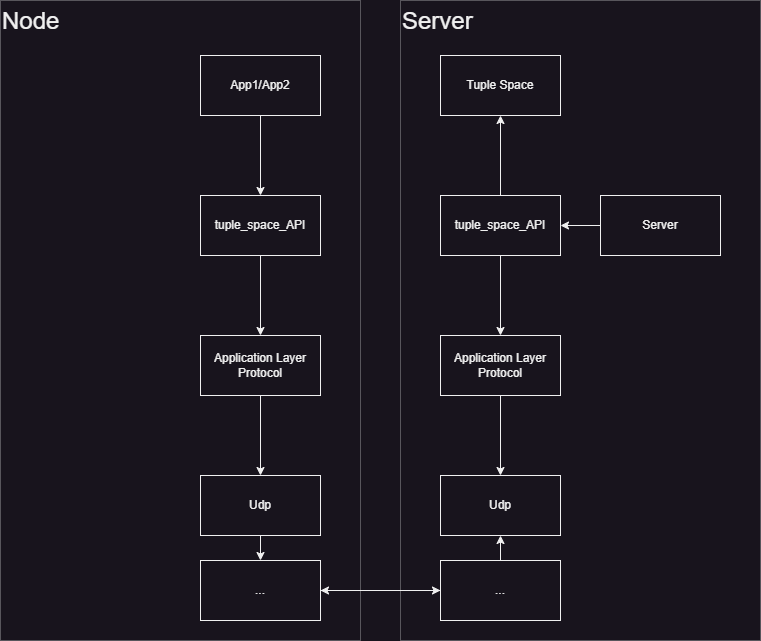

The diagram above was exported from draw.io. Its source (the exported page's mxGraphModel, read from the mxfile embedded in the PNG):
<mxGraphModel dx="2074" dy="1204" grid="1" gridSize="10" guides="1" tooltips="1" connect="1" arrows="1" fold="1" page="1" pageScale="1" pageWidth="827" pageHeight="1169" math="0" shadow="0">
  <root>
    <mxCell id="0" />
    <mxCell id="1" parent="0" />
    <mxCell id="8ECO8sBtDWxoWd6V3CzM-1" value="&lt;font style=&quot;font-size: 24px;&quot;&gt;Node&lt;/font&gt;" style="rounded=0;whiteSpace=wrap;html=1;opacity=30;align=left;horizontal=1;verticalAlign=top;shadow=0;" vertex="1" parent="1">
      <mxGeometry x="40" y="360" width="360" height="640" as="geometry" />
    </mxCell>
    <mxCell id="8ECO8sBtDWxoWd6V3CzM-2" value="&lt;font style=&quot;font-size: 24px;&quot;&gt;Server&lt;/font&gt;" style="rounded=0;whiteSpace=wrap;html=1;opacity=30;align=left;verticalAlign=top;" vertex="1" parent="1">
      <mxGeometry x="440" y="360" width="360" height="640" as="geometry" />
    </mxCell>
    <mxCell id="8ECO8sBtDWxoWd6V3CzM-29" value="" style="edgeStyle=orthogonalEdgeStyle;rounded=0;orthogonalLoop=1;jettySize=auto;html=1;" edge="1" parent="1" source="8ECO8sBtDWxoWd6V3CzM-7" target="8ECO8sBtDWxoWd6V3CzM-11">
      <mxGeometry relative="1" as="geometry" />
    </mxCell>
    <mxCell id="8ECO8sBtDWxoWd6V3CzM-7" value="tuple_space_API" style="rounded=0;whiteSpace=wrap;html=1;" vertex="1" parent="1">
      <mxGeometry x="240" y="555" width="120" height="60" as="geometry" />
    </mxCell>
    <mxCell id="8ECO8sBtDWxoWd6V3CzM-24" value="" style="edgeStyle=orthogonalEdgeStyle;rounded=0;orthogonalLoop=1;jettySize=auto;html=1;" edge="1" parent="1" source="8ECO8sBtDWxoWd6V3CzM-9" target="8ECO8sBtDWxoWd6V3CzM-23">
      <mxGeometry relative="1" as="geometry" />
    </mxCell>
    <mxCell id="8ECO8sBtDWxoWd6V3CzM-27" value="" style="edgeStyle=orthogonalEdgeStyle;rounded=0;orthogonalLoop=1;jettySize=auto;html=1;" edge="1" parent="1" source="8ECO8sBtDWxoWd6V3CzM-9" target="8ECO8sBtDWxoWd6V3CzM-26">
      <mxGeometry relative="1" as="geometry" />
    </mxCell>
    <mxCell id="8ECO8sBtDWxoWd6V3CzM-9" value="tuple_space_API" style="rounded=0;whiteSpace=wrap;html=1;" vertex="1" parent="1">
      <mxGeometry x="480" y="555" width="120" height="60" as="geometry" />
    </mxCell>
    <mxCell id="8ECO8sBtDWxoWd6V3CzM-14" value="" style="edgeStyle=orthogonalEdgeStyle;rounded=0;orthogonalLoop=1;jettySize=auto;html=1;" edge="1" parent="1" source="8ECO8sBtDWxoWd6V3CzM-11" target="8ECO8sBtDWxoWd6V3CzM-13">
      <mxGeometry relative="1" as="geometry" />
    </mxCell>
    <mxCell id="8ECO8sBtDWxoWd6V3CzM-11" value="Application Layer Protocol" style="whiteSpace=wrap;html=1;rounded=0;" vertex="1" parent="1">
      <mxGeometry x="240" y="695" width="120" height="60" as="geometry" />
    </mxCell>
    <mxCell id="8ECO8sBtDWxoWd6V3CzM-16" value="" style="edgeStyle=orthogonalEdgeStyle;rounded=0;orthogonalLoop=1;jettySize=auto;html=1;" edge="1" parent="1" source="8ECO8sBtDWxoWd6V3CzM-13" target="8ECO8sBtDWxoWd6V3CzM-15">
      <mxGeometry relative="1" as="geometry" />
    </mxCell>
    <mxCell id="8ECO8sBtDWxoWd6V3CzM-13" value="Udp" style="whiteSpace=wrap;html=1;rounded=0;" vertex="1" parent="1">
      <mxGeometry x="240" y="835" width="120" height="60" as="geometry" />
    </mxCell>
    <mxCell id="8ECO8sBtDWxoWd6V3CzM-19" value="" style="edgeStyle=orthogonalEdgeStyle;rounded=0;orthogonalLoop=1;jettySize=auto;html=1;" edge="1" parent="1" source="8ECO8sBtDWxoWd6V3CzM-15" target="8ECO8sBtDWxoWd6V3CzM-18">
      <mxGeometry relative="1" as="geometry" />
    </mxCell>
    <mxCell id="8ECO8sBtDWxoWd6V3CzM-15" value="..." style="whiteSpace=wrap;html=1;rounded=0;" vertex="1" parent="1">
      <mxGeometry x="240" y="920" width="120" height="60" as="geometry" />
    </mxCell>
    <mxCell id="8ECO8sBtDWxoWd6V3CzM-21" value="" style="edgeStyle=orthogonalEdgeStyle;rounded=0;orthogonalLoop=1;jettySize=auto;html=1;" edge="1" parent="1" source="8ECO8sBtDWxoWd6V3CzM-18" target="8ECO8sBtDWxoWd6V3CzM-20">
      <mxGeometry relative="1" as="geometry" />
    </mxCell>
    <mxCell id="8ECO8sBtDWxoWd6V3CzM-22" style="edgeStyle=orthogonalEdgeStyle;rounded=0;orthogonalLoop=1;jettySize=auto;html=1;entryX=1;entryY=0.5;entryDx=0;entryDy=0;" edge="1" parent="1" source="8ECO8sBtDWxoWd6V3CzM-18" target="8ECO8sBtDWxoWd6V3CzM-15">
      <mxGeometry relative="1" as="geometry" />
    </mxCell>
    <mxCell id="8ECO8sBtDWxoWd6V3CzM-18" value="..." style="whiteSpace=wrap;html=1;rounded=0;" vertex="1" parent="1">
      <mxGeometry x="480" y="920" width="120" height="60" as="geometry" />
    </mxCell>
    <mxCell id="8ECO8sBtDWxoWd6V3CzM-20" value="Udp" style="whiteSpace=wrap;html=1;rounded=0;" vertex="1" parent="1">
      <mxGeometry x="480" y="835" width="120" height="60" as="geometry" />
    </mxCell>
    <mxCell id="8ECO8sBtDWxoWd6V3CzM-25" value="" style="edgeStyle=orthogonalEdgeStyle;rounded=0;orthogonalLoop=1;jettySize=auto;html=1;" edge="1" parent="1" source="8ECO8sBtDWxoWd6V3CzM-23" target="8ECO8sBtDWxoWd6V3CzM-20">
      <mxGeometry relative="1" as="geometry" />
    </mxCell>
    <mxCell id="8ECO8sBtDWxoWd6V3CzM-23" value="Application Layer Protocol" style="whiteSpace=wrap;html=1;rounded=0;" vertex="1" parent="1">
      <mxGeometry x="480" y="695" width="120" height="60" as="geometry" />
    </mxCell>
    <mxCell id="8ECO8sBtDWxoWd6V3CzM-26" value="Tuple Space" style="whiteSpace=wrap;html=1;rounded=0;" vertex="1" parent="1">
      <mxGeometry x="480" y="415" width="120" height="60" as="geometry" />
    </mxCell>
    <mxCell id="8ECO8sBtDWxoWd6V3CzM-34" value="" style="edgeStyle=orthogonalEdgeStyle;rounded=0;orthogonalLoop=1;jettySize=auto;html=1;" edge="1" parent="1" source="8ECO8sBtDWxoWd6V3CzM-32" target="8ECO8sBtDWxoWd6V3CzM-7">
      <mxGeometry relative="1" as="geometry" />
    </mxCell>
    <mxCell id="8ECO8sBtDWxoWd6V3CzM-32" value="App1/App2" style="whiteSpace=wrap;html=1;rounded=0;" vertex="1" parent="1">
      <mxGeometry x="240" y="415" width="120" height="60" as="geometry" />
    </mxCell>
    <mxCell id="8ECO8sBtDWxoWd6V3CzM-37" value="" style="edgeStyle=orthogonalEdgeStyle;rounded=0;orthogonalLoop=1;jettySize=auto;html=1;" edge="1" parent="1" source="8ECO8sBtDWxoWd6V3CzM-35" target="8ECO8sBtDWxoWd6V3CzM-9">
      <mxGeometry relative="1" as="geometry" />
    </mxCell>
    <mxCell id="8ECO8sBtDWxoWd6V3CzM-35" value="Server" style="whiteSpace=wrap;html=1;rounded=0;" vertex="1" parent="1">
      <mxGeometry x="640" y="555" width="120" height="60" as="geometry" />
    </mxCell>
  </root>
</mxGraphModel>